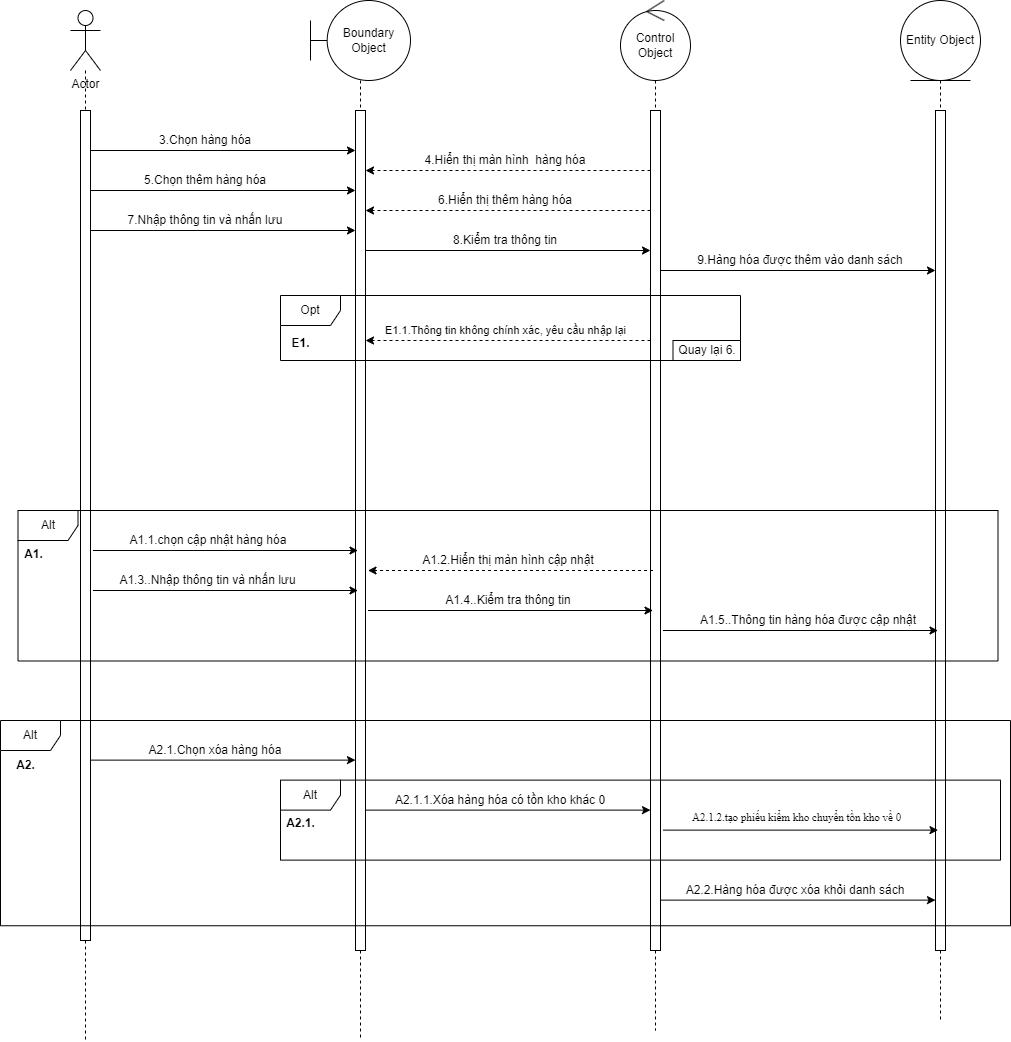

The diagram above was exported from draw.io. Its source (the exported page's mxGraphModel, read from the mxfile embedded in the PNG):
<mxGraphModel dx="1900" dy="669" grid="1" gridSize="10" guides="1" tooltips="1" connect="1" arrows="1" fold="1" page="1" pageScale="1" pageWidth="850" pageHeight="1100" math="0" shadow="0">
  <root>
    <mxCell id="0" />
    <mxCell id="1" parent="0" />
    <mxCell id="_FmU2xUAwayzGMlUWJT5-5" style="rounded=0;orthogonalLoop=1;jettySize=auto;html=1;endArrow=none;endFill=0;dashed=1;" parent="1" source="_FmU2xUAwayzGMlUWJT5-1" edge="1">
      <mxGeometry relative="1" as="geometry">
        <mxPoint x="45" y="1050" as="targetPoint" />
      </mxGeometry>
    </mxCell>
    <mxCell id="_FmU2xUAwayzGMlUWJT5-1" value="Actor" style="shape=umlActor;verticalLabelPosition=bottom;verticalAlign=top;html=1;outlineConnect=0;" parent="1" vertex="1">
      <mxGeometry x="30" y="20" width="30" height="60" as="geometry" />
    </mxCell>
    <mxCell id="_FmU2xUAwayzGMlUWJT5-6" style="rounded=0;orthogonalLoop=1;jettySize=auto;html=1;dashed=1;endArrow=none;endFill=0;" parent="1" source="_FmU2xUAwayzGMlUWJT5-10" edge="1">
      <mxGeometry relative="1" as="geometry">
        <mxPoint x="320" y="1050" as="targetPoint" />
      </mxGeometry>
    </mxCell>
    <mxCell id="_FmU2xUAwayzGMlUWJT5-2" value="Boundary Object" style="shape=umlBoundary;whiteSpace=wrap;html=1;" parent="1" vertex="1">
      <mxGeometry x="270" y="10" width="100" height="80" as="geometry" />
    </mxCell>
    <mxCell id="_FmU2xUAwayzGMlUWJT5-7" style="rounded=0;orthogonalLoop=1;jettySize=auto;html=1;dashed=1;endArrow=none;endFill=0;" parent="1" source="_FmU2xUAwayzGMlUWJT5-12" edge="1">
      <mxGeometry relative="1" as="geometry">
        <mxPoint x="615" y="1040" as="targetPoint" />
      </mxGeometry>
    </mxCell>
    <mxCell id="_FmU2xUAwayzGMlUWJT5-3" value="Control Object" style="ellipse;shape=umlControl;whiteSpace=wrap;html=1;" parent="1" vertex="1">
      <mxGeometry x="580" y="10" width="70" height="80" as="geometry" />
    </mxCell>
    <mxCell id="_FmU2xUAwayzGMlUWJT5-8" style="rounded=0;orthogonalLoop=1;jettySize=auto;html=1;dashed=1;endArrow=none;endFill=0;" parent="1" source="_FmU2xUAwayzGMlUWJT5-4" edge="1">
      <mxGeometry relative="1" as="geometry">
        <mxPoint x="900" y="1030" as="targetPoint" />
      </mxGeometry>
    </mxCell>
    <mxCell id="_FmU2xUAwayzGMlUWJT5-4" value="Entity Object" style="ellipse;shape=umlEntity;whiteSpace=wrap;html=1;" parent="1" vertex="1">
      <mxGeometry x="860" y="10" width="80" height="80" as="geometry" />
    </mxCell>
    <mxCell id="_FmU2xUAwayzGMlUWJT5-17" style="rounded=0;orthogonalLoop=1;jettySize=auto;html=1;" parent="1" edge="1">
      <mxGeometry relative="1" as="geometry">
        <mxPoint x="50" y="160" as="sourcePoint" />
        <mxPoint x="315" y="160" as="targetPoint" />
      </mxGeometry>
    </mxCell>
    <mxCell id="_FmU2xUAwayzGMlUWJT5-9" value="" style="html=1;points=[[0,0,0,0,5],[0,1,0,0,-5],[1,0,0,0,5],[1,1,0,0,-5]];perimeter=orthogonalPerimeter;outlineConnect=0;targetShapes=umlLifeline;portConstraint=eastwest;newEdgeStyle={&quot;curved&quot;:0,&quot;rounded&quot;:0};" parent="1" vertex="1">
      <mxGeometry x="40" y="120" width="10" height="830" as="geometry" />
    </mxCell>
    <mxCell id="_FmU2xUAwayzGMlUWJT5-11" value="" style="rounded=0;orthogonalLoop=1;jettySize=auto;html=1;dashed=1;endArrow=none;endFill=0;" parent="1" source="_FmU2xUAwayzGMlUWJT5-2" target="_FmU2xUAwayzGMlUWJT5-10" edge="1">
      <mxGeometry relative="1" as="geometry">
        <mxPoint x="320" y="730" as="targetPoint" />
        <mxPoint x="320" y="90" as="sourcePoint" />
      </mxGeometry>
    </mxCell>
    <mxCell id="_FmU2xUAwayzGMlUWJT5-10" value="" style="html=1;points=[[0,0,0,0,5],[0,1,0,0,-5],[1,0,0,0,5],[1,1,0,0,-5]];perimeter=orthogonalPerimeter;outlineConnect=0;targetShapes=umlLifeline;portConstraint=eastwest;newEdgeStyle={&quot;curved&quot;:0,&quot;rounded&quot;:0};" parent="1" vertex="1">
      <mxGeometry x="315" y="120" width="10" height="840" as="geometry" />
    </mxCell>
    <mxCell id="_FmU2xUAwayzGMlUWJT5-13" value="" style="rounded=0;orthogonalLoop=1;jettySize=auto;html=1;dashed=1;endArrow=none;endFill=0;" parent="1" source="_FmU2xUAwayzGMlUWJT5-3" target="_FmU2xUAwayzGMlUWJT5-12" edge="1">
      <mxGeometry relative="1" as="geometry">
        <mxPoint x="615" y="750.800048828125" as="targetPoint" />
        <mxPoint x="615" y="90" as="sourcePoint" />
      </mxGeometry>
    </mxCell>
    <mxCell id="_FmU2xUAwayzGMlUWJT5-19" style="rounded=0;orthogonalLoop=1;jettySize=auto;html=1;dashed=1;" parent="1" edge="1">
      <mxGeometry relative="1" as="geometry">
        <mxPoint x="610" y="180" as="sourcePoint" />
        <mxPoint x="325" y="180" as="targetPoint" />
      </mxGeometry>
    </mxCell>
    <mxCell id="_FmU2xUAwayzGMlUWJT5-12" value="" style="html=1;points=[[0,0,0,0,5],[0,1,0,0,-5],[1,0,0,0,5],[1,1,0,0,-5]];perimeter=orthogonalPerimeter;outlineConnect=0;targetShapes=umlLifeline;portConstraint=eastwest;newEdgeStyle={&quot;curved&quot;:0,&quot;rounded&quot;:0};" parent="1" vertex="1">
      <mxGeometry x="610" y="120" width="10" height="840" as="geometry" />
    </mxCell>
    <mxCell id="_FmU2xUAwayzGMlUWJT5-15" value="" style="html=1;points=[[0,0,0,0,5],[0,1,0,0,-5],[1,0,0,0,5],[1,1,0,0,-5]];perimeter=orthogonalPerimeter;outlineConnect=0;targetShapes=umlLifeline;portConstraint=eastwest;newEdgeStyle={&quot;curved&quot;:0,&quot;rounded&quot;:0};" parent="1" vertex="1">
      <mxGeometry x="895" y="120" width="10" height="840" as="geometry" />
    </mxCell>
    <mxCell id="_FmU2xUAwayzGMlUWJT5-18" value="3.Chọn hàng hóa" style="text;html=1;align=center;verticalAlign=middle;whiteSpace=wrap;rounded=0;" parent="1" vertex="1">
      <mxGeometry x="110" y="140" width="110" height="20" as="geometry" />
    </mxCell>
    <mxCell id="_FmU2xUAwayzGMlUWJT5-20" value="4.Hiển thị màn hình&amp;nbsp; hàng hóa" style="text;html=1;align=center;verticalAlign=middle;whiteSpace=wrap;rounded=0;" parent="1" vertex="1">
      <mxGeometry x="370" y="160" width="190" height="20" as="geometry" />
    </mxCell>
    <mxCell id="xgTF0lI1xm4LbWWuKg-h-1" style="rounded=0;orthogonalLoop=1;jettySize=auto;html=1;" parent="1" edge="1">
      <mxGeometry relative="1" as="geometry">
        <mxPoint x="50" y="200" as="sourcePoint" />
        <mxPoint x="315" y="200" as="targetPoint" />
      </mxGeometry>
    </mxCell>
    <mxCell id="xgTF0lI1xm4LbWWuKg-h-2" value="5.Chọn thêm hàng hóa" style="text;html=1;align=center;verticalAlign=middle;whiteSpace=wrap;rounded=0;" parent="1" vertex="1">
      <mxGeometry x="100" y="180" width="130" height="20" as="geometry" />
    </mxCell>
    <mxCell id="xgTF0lI1xm4LbWWuKg-h-4" style="rounded=0;orthogonalLoop=1;jettySize=auto;html=1;dashed=1;" parent="1" edge="1">
      <mxGeometry relative="1" as="geometry">
        <mxPoint x="610" y="220" as="sourcePoint" />
        <mxPoint x="325" y="220" as="targetPoint" />
      </mxGeometry>
    </mxCell>
    <mxCell id="xgTF0lI1xm4LbWWuKg-h-5" value="6.Hiển thị thêm hàng hóa" style="text;html=1;align=center;verticalAlign=middle;whiteSpace=wrap;rounded=0;" parent="1" vertex="1">
      <mxGeometry x="390" y="200" width="150" height="20" as="geometry" />
    </mxCell>
    <mxCell id="xgTF0lI1xm4LbWWuKg-h-6" value="7.Nhập thông tin và nhấn lưu" style="text;html=1;align=center;verticalAlign=middle;whiteSpace=wrap;rounded=0;" parent="1" vertex="1">
      <mxGeometry x="85" y="220" width="160" height="20" as="geometry" />
    </mxCell>
    <mxCell id="xgTF0lI1xm4LbWWuKg-h-7" style="rounded=0;orthogonalLoop=1;jettySize=auto;html=1;" parent="1" edge="1">
      <mxGeometry relative="1" as="geometry">
        <mxPoint x="50" y="240" as="sourcePoint" />
        <mxPoint x="315" y="240" as="targetPoint" />
      </mxGeometry>
    </mxCell>
    <mxCell id="xgTF0lI1xm4LbWWuKg-h-8" style="rounded=0;orthogonalLoop=1;jettySize=auto;html=1;" parent="1" edge="1">
      <mxGeometry relative="1" as="geometry">
        <mxPoint x="325" y="260" as="sourcePoint" />
        <mxPoint x="610" y="260" as="targetPoint" />
      </mxGeometry>
    </mxCell>
    <mxCell id="xgTF0lI1xm4LbWWuKg-h-9" value="8.Kiểm tra thông tin" style="text;html=1;align=center;verticalAlign=middle;whiteSpace=wrap;rounded=0;" parent="1" vertex="1">
      <mxGeometry x="400" y="240" width="130" height="20" as="geometry" />
    </mxCell>
    <mxCell id="xgTF0lI1xm4LbWWuKg-h-10" style="rounded=0;orthogonalLoop=1;jettySize=auto;html=1;" parent="1" edge="1">
      <mxGeometry relative="1" as="geometry">
        <mxPoint x="620" y="280" as="sourcePoint" />
        <mxPoint x="895" y="280" as="targetPoint" />
      </mxGeometry>
    </mxCell>
    <mxCell id="xgTF0lI1xm4LbWWuKg-h-11" value="9.Hàng hóa được thêm vào danh sách" style="text;html=1;align=center;verticalAlign=middle;whiteSpace=wrap;rounded=0;" parent="1" vertex="1">
      <mxGeometry x="650" y="260" width="220" height="20" as="geometry" />
    </mxCell>
    <mxCell id="xgTF0lI1xm4LbWWuKg-h-12" style="rounded=0;orthogonalLoop=1;jettySize=auto;html=1;" parent="1" edge="1">
      <mxGeometry relative="1" as="geometry">
        <mxPoint x="52.5" y="560" as="sourcePoint" />
        <mxPoint x="317.5" y="560" as="targetPoint" />
      </mxGeometry>
    </mxCell>
    <mxCell id="xgTF0lI1xm4LbWWuKg-h-13" value="A1.1.chọn cập nhật hàng hóa" style="text;html=1;align=center;verticalAlign=middle;whiteSpace=wrap;rounded=0;" parent="1" vertex="1">
      <mxGeometry x="87.5" y="540" width="160" height="20" as="geometry" />
    </mxCell>
    <mxCell id="xgTF0lI1xm4LbWWuKg-h-14" style="rounded=0;orthogonalLoop=1;jettySize=auto;html=1;dashed=1;" parent="1" edge="1">
      <mxGeometry relative="1" as="geometry">
        <mxPoint x="612.5" y="580" as="sourcePoint" />
        <mxPoint x="327.5" y="580" as="targetPoint" />
      </mxGeometry>
    </mxCell>
    <mxCell id="xgTF0lI1xm4LbWWuKg-h-15" value="A1.2.Hiển thị màn hình cập nhật" style="text;html=1;align=center;verticalAlign=middle;whiteSpace=wrap;rounded=0;" parent="1" vertex="1">
      <mxGeometry x="377.5" y="560" width="180" height="20" as="geometry" />
    </mxCell>
    <mxCell id="xgTF0lI1xm4LbWWuKg-h-16" value="A1.3..Nhập thông tin và nhấn lưu" style="text;html=1;align=center;verticalAlign=middle;whiteSpace=wrap;rounded=0;" parent="1" vertex="1">
      <mxGeometry x="75" y="580" width="185" height="20" as="geometry" />
    </mxCell>
    <mxCell id="xgTF0lI1xm4LbWWuKg-h-17" style="rounded=0;orthogonalLoop=1;jettySize=auto;html=1;" parent="1" edge="1">
      <mxGeometry relative="1" as="geometry">
        <mxPoint x="52.5" y="600" as="sourcePoint" />
        <mxPoint x="317.5" y="600" as="targetPoint" />
      </mxGeometry>
    </mxCell>
    <mxCell id="xgTF0lI1xm4LbWWuKg-h-18" style="rounded=0;orthogonalLoop=1;jettySize=auto;html=1;" parent="1" edge="1">
      <mxGeometry relative="1" as="geometry">
        <mxPoint x="327.5" y="620" as="sourcePoint" />
        <mxPoint x="612.5" y="620" as="targetPoint" />
      </mxGeometry>
    </mxCell>
    <mxCell id="xgTF0lI1xm4LbWWuKg-h-19" value="A1.4..Kiểm tra thông tin" style="text;html=1;align=center;verticalAlign=middle;whiteSpace=wrap;rounded=0;" parent="1" vertex="1">
      <mxGeometry x="402.5" y="600" width="130" height="20" as="geometry" />
    </mxCell>
    <mxCell id="xgTF0lI1xm4LbWWuKg-h-20" style="rounded=0;orthogonalLoop=1;jettySize=auto;html=1;" parent="1" edge="1">
      <mxGeometry relative="1" as="geometry">
        <mxPoint x="622.5" y="640" as="sourcePoint" />
        <mxPoint x="897.5" y="640" as="targetPoint" />
      </mxGeometry>
    </mxCell>
    <mxCell id="xgTF0lI1xm4LbWWuKg-h-21" value="A1.5..Thông tin hàng hóa được cập nhật" style="text;html=1;align=center;verticalAlign=middle;whiteSpace=wrap;rounded=0;" parent="1" vertex="1">
      <mxGeometry x="652.5" y="620" width="230" height="20" as="geometry" />
    </mxCell>
    <mxCell id="xgTF0lI1xm4LbWWuKg-h-22" value="Alt" style="shape=umlFrame;whiteSpace=wrap;html=1;pointerEvents=0;" parent="1" vertex="1">
      <mxGeometry x="-22.5" y="520" width="980" height="150.5" as="geometry" />
    </mxCell>
    <mxCell id="xgTF0lI1xm4LbWWuKg-h-23" value="&lt;b&gt;A1.&lt;/b&gt;" style="text;html=1;align=center;verticalAlign=middle;resizable=0;points=[];autosize=1;strokeColor=none;fillColor=none;" parent="1" vertex="1">
      <mxGeometry x="-27.5" y="548.5" width="40" height="30" as="geometry" />
    </mxCell>
    <mxCell id="xgTF0lI1xm4LbWWuKg-h-24" style="rounded=0;orthogonalLoop=1;jettySize=auto;html=1;" parent="1" edge="1">
      <mxGeometry relative="1" as="geometry">
        <mxPoint x="50" y="769.62" as="sourcePoint" />
        <mxPoint x="315" y="769.62" as="targetPoint" />
      </mxGeometry>
    </mxCell>
    <mxCell id="xgTF0lI1xm4LbWWuKg-h-25" value="A2.1.Chọn xóa hàng hóa" style="text;html=1;align=center;verticalAlign=middle;whiteSpace=wrap;rounded=0;" parent="1" vertex="1">
      <mxGeometry x="100" y="744.62" width="150" height="30" as="geometry" />
    </mxCell>
    <mxCell id="xgTF0lI1xm4LbWWuKg-h-26" style="rounded=0;orthogonalLoop=1;jettySize=auto;html=1;" parent="1" edge="1">
      <mxGeometry relative="1" as="geometry">
        <mxPoint x="620" y="909.62" as="sourcePoint" />
        <mxPoint x="895" y="909.62" as="targetPoint" />
      </mxGeometry>
    </mxCell>
    <mxCell id="xgTF0lI1xm4LbWWuKg-h-27" value="A2.2.Hàng hóa được xóa khỏi danh sách" style="text;html=1;align=center;verticalAlign=middle;whiteSpace=wrap;rounded=0;" parent="1" vertex="1">
      <mxGeometry x="640" y="889.62" width="230" height="20" as="geometry" />
    </mxCell>
    <mxCell id="xgTF0lI1xm4LbWWuKg-h-28" style="rounded=0;orthogonalLoop=1;jettySize=auto;html=1;" parent="1" edge="1">
      <mxGeometry relative="1" as="geometry">
        <mxPoint x="325" y="819.62" as="sourcePoint" />
        <mxPoint x="610" y="819.62" as="targetPoint" />
      </mxGeometry>
    </mxCell>
    <mxCell id="xgTF0lI1xm4LbWWuKg-h-29" value="A2.1.1.Xóa hàng hóa có tồn kho khác 0" style="text;html=1;align=center;verticalAlign=middle;whiteSpace=wrap;rounded=0;" parent="1" vertex="1">
      <mxGeometry x="350" y="799.62" width="220" height="20" as="geometry" />
    </mxCell>
    <mxCell id="xgTF0lI1xm4LbWWuKg-h-30" style="rounded=0;orthogonalLoop=1;jettySize=auto;html=1;" parent="1" edge="1">
      <mxGeometry relative="1" as="geometry">
        <mxPoint x="622.5" y="839.62" as="sourcePoint" />
        <mxPoint x="897.5" y="839.62" as="targetPoint" />
      </mxGeometry>
    </mxCell>
    <mxCell id="xgTF0lI1xm4LbWWuKg-h-34" value="&lt;span lang=&quot;vi&quot; style=&quot;font-family: &amp;quot;Times New Roman&amp;quot;, serif; background: white;&quot;&gt;A2.1.2.tạo phiếu kiểm kho chuyển tồn kho về 0&amp;nbsp;&lt;/span&gt;" style="text;html=1;align=center;verticalAlign=middle;whiteSpace=wrap;rounded=0;fontSize=11;" parent="1" vertex="1">
      <mxGeometry x="647.5" y="819.62" width="220" height="15" as="geometry" />
    </mxCell>
    <mxCell id="xgTF0lI1xm4LbWWuKg-h-35" value="Alt" style="shape=umlFrame;whiteSpace=wrap;html=1;pointerEvents=0;" parent="1" vertex="1">
      <mxGeometry x="240" y="789.62" width="720" height="80" as="geometry" />
    </mxCell>
    <mxCell id="xgTF0lI1xm4LbWWuKg-h-36" value="&lt;b&gt;A2.1.&lt;/b&gt;" style="text;html=1;align=center;verticalAlign=middle;resizable=0;points=[];autosize=1;strokeColor=none;fillColor=none;" parent="1" vertex="1">
      <mxGeometry x="235" y="817.62" width="50" height="30" as="geometry" />
    </mxCell>
    <mxCell id="xgTF0lI1xm4LbWWuKg-h-37" value="Alt" style="shape=umlFrame;whiteSpace=wrap;html=1;pointerEvents=0;" parent="1" vertex="1">
      <mxGeometry x="-40" y="730" width="1010" height="205.25" as="geometry" />
    </mxCell>
    <mxCell id="xgTF0lI1xm4LbWWuKg-h-38" value="A2." style="text;html=1;align=center;verticalAlign=middle;resizable=0;points=[];autosize=1;strokeColor=none;fillColor=none;fontStyle=1" parent="1" vertex="1">
      <mxGeometry x="-35" y="759.62" width="40" height="30" as="geometry" />
    </mxCell>
    <mxCell id="xgTF0lI1xm4LbWWuKg-h-39" style="rounded=0;orthogonalLoop=1;jettySize=auto;html=1;dashed=1;" parent="1" edge="1">
      <mxGeometry relative="1" as="geometry">
        <mxPoint x="610" y="350" as="sourcePoint" />
        <mxPoint x="325" y="350" as="targetPoint" />
      </mxGeometry>
    </mxCell>
    <mxCell id="xgTF0lI1xm4LbWWuKg-h-40" value="E1.1.Thông tin không chính xác, yêu cầu nhập lại" style="text;html=1;align=center;verticalAlign=middle;whiteSpace=wrap;rounded=0;fontSize=11;" parent="1" vertex="1">
      <mxGeometry x="337.5" y="330" width="255" height="20" as="geometry" />
    </mxCell>
    <mxCell id="xgTF0lI1xm4LbWWuKg-h-42" value="Opt" style="shape=umlFrame;whiteSpace=wrap;html=1;pointerEvents=0;" parent="1" vertex="1">
      <mxGeometry x="240" y="305" width="460" height="65" as="geometry" />
    </mxCell>
    <mxCell id="xgTF0lI1xm4LbWWuKg-h-43" value="&lt;b&gt;E1.&lt;/b&gt;" style="text;html=1;align=center;verticalAlign=middle;resizable=0;points=[];autosize=1;strokeColor=none;fillColor=none;" parent="1" vertex="1">
      <mxGeometry x="240" y="338" width="40" height="30" as="geometry" />
    </mxCell>
    <mxCell id="xgTF0lI1xm4LbWWuKg-h-44" value="Quay lại 6." style="rounded=0;whiteSpace=wrap;html=1;" parent="1" vertex="1">
      <mxGeometry x="632.5" y="350" width="67.5" height="20" as="geometry" />
    </mxCell>
  </root>
</mxGraphModel>